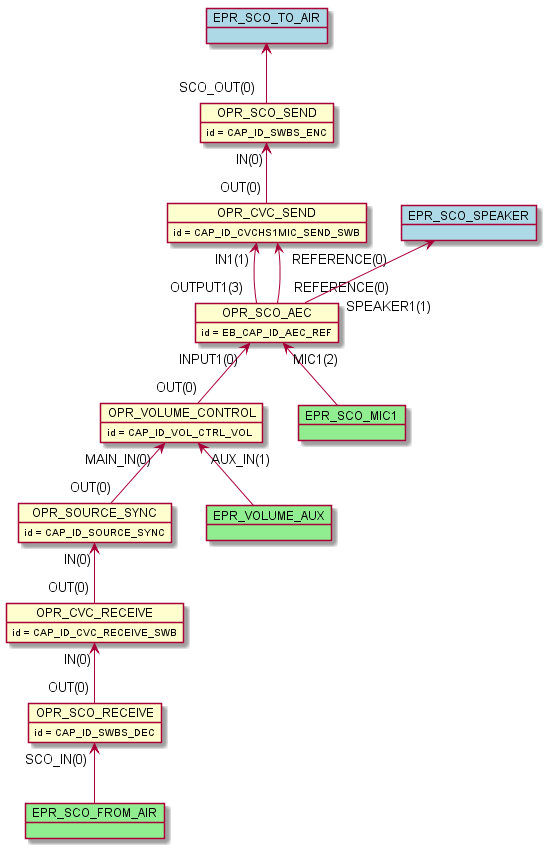

The diagram above was rendered by PlantUML. Its source (embedded in the PNG):
@startuml inline_umlgraph_34.png
    object OPR_SCO_RECEIVE
    OPR_SCO_RECEIVE : id = CAP_ID_SWBS_DEC
    object OPR_SCO_SEND
    OPR_SCO_SEND : id = CAP_ID_SWBS_ENC
    object OPR_CVC_RECEIVE
    OPR_CVC_RECEIVE : id = CAP_ID_CVC_RECEIVE_SWB
    object OPR_CVC_SEND
    OPR_CVC_SEND : id = CAP_ID_CVCHS1MIC_SEND_SWB
    object OPR_SOURCE_SYNC
    OPR_SOURCE_SYNC : id = CAP_ID_SOURCE_SYNC
    object OPR_VOLUME_CONTROL
    OPR_VOLUME_CONTROL : id = CAP_ID_VOL_CTRL_VOL
    object OPR_SCO_AEC
    OPR_SCO_AEC : id = EB_CAP_ID_AEC_REF
    OPR_CVC_RECEIVE "IN(0)"<-- "OUT(0)" OPR_SCO_RECEIVE
    OPR_SOURCE_SYNC "IN(0)"<-- "OUT(0)" OPR_CVC_RECEIVE
    OPR_VOLUME_CONTROL "MAIN_IN(0)"<-- "OUT(0)" OPR_SOURCE_SYNC
    OPR_SCO_AEC "INPUT1(0)"<-- "OUT(0)" OPR_VOLUME_CONTROL
    OPR_CVC_SEND "IN1(1)"<-- "OUTPUT1(3)" OPR_SCO_AEC
    OPR_SCO_SEND "IN(0)"<-- "OUT(0)" OPR_CVC_SEND
    OPR_CVC_SEND "REFERENCE(0)"<-- "REFERENCE(0)" OPR_SCO_AEC
    object EPR_SCO_FROM_AIR #lightgreen
    OPR_SCO_RECEIVE "SCO_IN(0)" <-- EPR_SCO_FROM_AIR
    object EPR_SCO_MIC1 #lightgreen
    OPR_SCO_AEC "MIC1(2)" <-- EPR_SCO_MIC1
    object EPR_VOLUME_AUX #lightgreen
    OPR_VOLUME_CONTROL "AUX_IN(1)" <-- EPR_VOLUME_AUX
    object EPR_SCO_SPEAKER #lightblue
    EPR_SCO_SPEAKER <-- "SPEAKER1(1)" OPR_SCO_AEC
    object EPR_SCO_TO_AIR #lightblue
    EPR_SCO_TO_AIR <-- "SCO_OUT(0)" OPR_SCO_SEND
@enduml